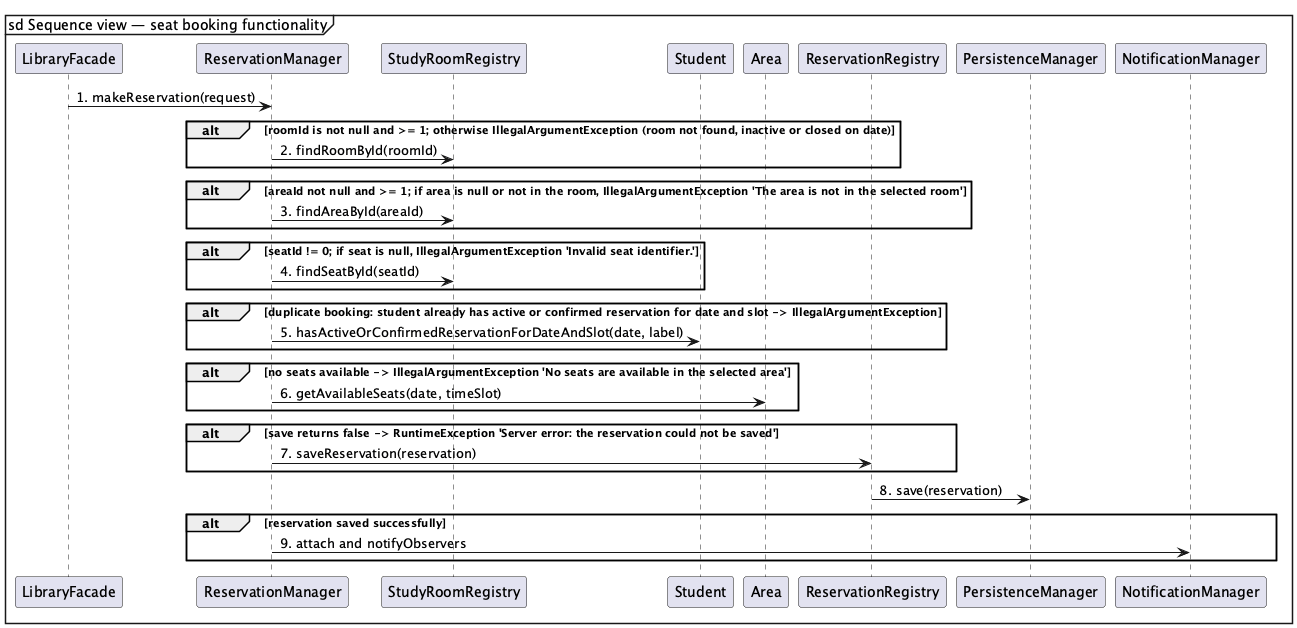

The diagram above was rendered by PlantUML. Its source (embedded in the PNG):
@startuml
mainframe sd Sequence view — seat booking functionality
skinparam shadowing false
participant "LibraryFacade" as e_cmp_it_unina_reservations_controller_LibraryFacade_47e8b3
participant "ReservationManager" as e_cmp_it_unina_reservations_controller_ReservationManager_4b8655
participant "StudyRoomRegistry" as e_cmp_it_unina_reservations_entity_StudyRoomRegistry_8f507b
participant "Student" as e_cmp_it_unina_reservations_entity_Student_135a6e
participant "Area" as e_cmp_it_unina_reservations_entity_Area_f48c8f
participant "ReservationRegistry" as e_cmp_it_unina_reservations_entity_ReservationRegistry_9680a9
participant "PersistenceManager" as e_cmp_it_unina_reservations_database_PersistenceManager_4432c4
participant "NotificationManager" as e_cmp_it_unina_reservations_controller_NotificationManager_02be8e
e_cmp_it_unina_reservations_controller_LibraryFacade_47e8b3 -> e_cmp_it_unina_reservations_controller_ReservationManager_4b8655 : 1. makeReservation(request)
alt roomId is not null and >= 1; otherwise IllegalArgumentException (room not found, inactive or closed on date)
e_cmp_it_unina_reservations_controller_ReservationManager_4b8655 -> e_cmp_it_unina_reservations_entity_StudyRoomRegistry_8f507b : 2. findRoomById(roomId)
end
alt areaId not null and >= 1; if area is null or not in the room, IllegalArgumentException 'The area is not in the selected room'
e_cmp_it_unina_reservations_controller_ReservationManager_4b8655 -> e_cmp_it_unina_reservations_entity_StudyRoomRegistry_8f507b : 3. findAreaById(areaId)
end
alt seatId != 0; if seat is null, IllegalArgumentException 'Invalid seat identifier.'
e_cmp_it_unina_reservations_controller_ReservationManager_4b8655 -> e_cmp_it_unina_reservations_entity_StudyRoomRegistry_8f507b : 4. findSeatById(seatId)
end
alt duplicate booking: student already has active or confirmed reservation for date and slot -> IllegalArgumentException
e_cmp_it_unina_reservations_controller_ReservationManager_4b8655 -> e_cmp_it_unina_reservations_entity_Student_135a6e : 5. hasActiveOrConfirmedReservationForDateAndSlot(date, label)
end
alt no seats available -> IllegalArgumentException 'No seats are available in the selected area'
e_cmp_it_unina_reservations_controller_ReservationManager_4b8655 -> e_cmp_it_unina_reservations_entity_Area_f48c8f : 6. getAvailableSeats(date, timeSlot)
end
alt save returns false -> RuntimeException 'Server error: the reservation could not be saved'
e_cmp_it_unina_reservations_controller_ReservationManager_4b8655 -> e_cmp_it_unina_reservations_entity_ReservationRegistry_9680a9 : 7. saveReservation(reservation)
end
e_cmp_it_unina_reservations_entity_ReservationRegistry_9680a9 -> e_cmp_it_unina_reservations_database_PersistenceManager_4432c4 : 8. save(reservation)
alt reservation saved successfully
e_cmp_it_unina_reservations_controller_ReservationManager_4b8655 -> e_cmp_it_unina_reservations_controller_NotificationManager_02be8e : 9. attach and notifyObservers
end
@enduml